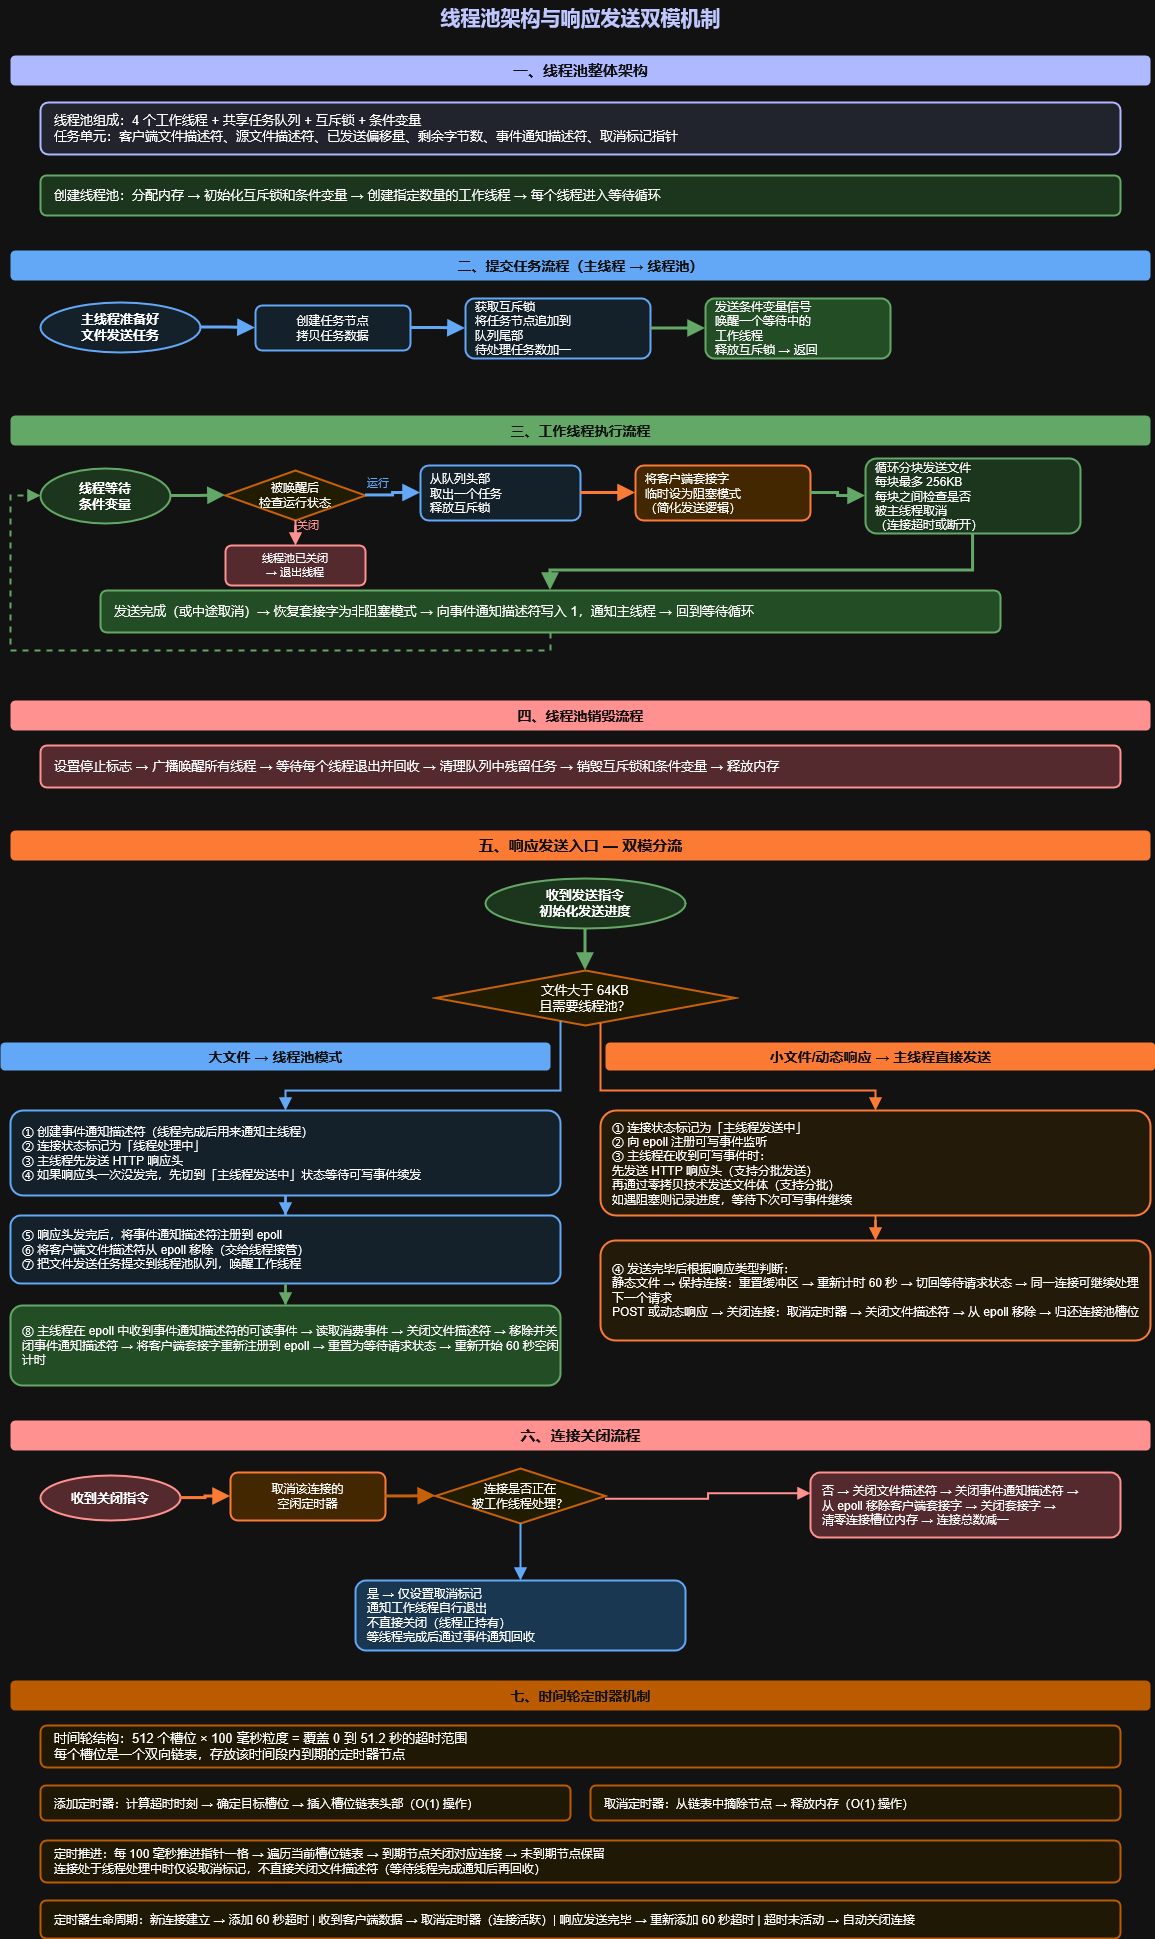

The diagram above was exported from draw.io. Its source (the exported page's mxGraphModel, read from the mxfile embedded in the PNG):
<mxGraphModel dx="1265" dy="598" grid="1" gridSize="10" guides="1" tooltips="1" connect="1" arrows="1" fold="1" page="1" pageScale="1" pageWidth="1200" pageHeight="2000" background="#FFFFFF" math="0" shadow="0">
  <root>
    <mxCell id="0" />
    <mxCell id="1" parent="0" />
    <mxCell id="t" parent="1" style="text;html=1;strokeColor=none;fillColor=none;align=center;verticalAlign=middle;fontSize=20;fontStyle=1;fontColor=#1A237E;" value="线程池架构与响应发送双模机制" vertex="1">
      <mxGeometry height="36" width="800" x="200" y="10" as="geometry" />
    </mxCell>
    <mxCell id="s1" parent="1" style="text;html=1;strokeColor=none;fillColor=#283593;align=center;verticalAlign=middle;fontSize=15;fontStyle=1;fontColor=#FFFFFF;rounded=1;" value="一、线程池整体架构" vertex="1">
      <mxGeometry height="30" width="1140" x="30" y="65" as="geometry" />
    </mxCell>
    <mxCell id="tp-struct" parent="1" style="rounded=1;whiteSpace=wrap;html=1;fillColor=#E8EAF6;strokeColor=#283593;fontSize=13;strokeWidth=2;align=left;spacingLeft=12;" value="线程池组成：4 个工作线程 + 共享任务队列 + 互斥锁 + 条件变量&#10;任务单元：客户端文件描述符、源文件描述符、已发送偏移量、剩余字节数、事件通知描述符、取消标记指针" vertex="1">
      <mxGeometry height="52" width="1080" x="60" y="112" as="geometry" />
    </mxCell>
    <mxCell id="tp-create" parent="1" style="rounded=1;whiteSpace=wrap;html=1;fillColor=#C8E6C9;strokeColor=#2E7D32;fontSize=13;strokeWidth=2;align=left;spacingLeft=12;" value="创建线程池：分配内存 → 初始化互斥锁和条件变量 → 创建指定数量的工作线程 → 每个线程进入等待循环" vertex="1">
      <mxGeometry height="40" width="1080" x="60" y="185" as="geometry" />
    </mxCell>
    <mxCell id="s2" parent="1" style="text;html=1;strokeColor=none;fillColor=#1565C0;align=center;verticalAlign=middle;fontSize=14;fontStyle=1;fontColor=#FFFFFF;rounded=1;" value="二、提交任务流程（主线程 → 线程池）" vertex="1">
      <mxGeometry height="30" width="1140" x="30" y="260" as="geometry" />
    </mxCell>
    <mxCell id="sub1" parent="1" style="ellipse;whiteSpace=wrap;html=1;fillColor=#E3F2FD;strokeColor=#1565C0;fontSize=13;fontStyle=1;strokeWidth=2;" value="主线程准备好&#10;文件发送任务" vertex="1">
      <mxGeometry height="50" width="160" x="60" y="312" as="geometry" />
    </mxCell>
    <mxCell id="sub2" parent="1" style="rounded=1;whiteSpace=wrap;html=1;fillColor=#E3F2FD;strokeColor=#1565C0;fontSize=12;strokeWidth=2;" value="创建任务节点&#10;拷贝任务数据" vertex="1">
      <mxGeometry height="45" width="155" x="275" y="315" as="geometry" />
    </mxCell>
    <mxCell id="sub3" parent="1" style="rounded=1;whiteSpace=wrap;html=1;fillColor=#E3F2FD;strokeColor=#1565C0;fontSize=12;strokeWidth=2;align=left;spacingLeft=8;" value="获取互斥锁&#10;将任务节点追加到&#10;队列尾部&#10;待处理任务数加一" vertex="1">
      <mxGeometry height="60" width="185" x="485" y="308" as="geometry" />
    </mxCell>
    <mxCell id="sub4" parent="1" style="rounded=1;whiteSpace=wrap;html=1;fillColor=#A5D6A7;strokeColor=#2E7D32;fontSize=12;strokeWidth=2;align=left;spacingLeft=8;" value="发送条件变量信号&#10;唤醒一个等待中的&#10;工作线程&#10;释放互斥锁 → 返回" vertex="1">
      <mxGeometry height="60" width="185" x="725" y="308" as="geometry" />
    </mxCell>
    <mxCell id="asub1" edge="1" parent="1" source="sub1" style="edgeStyle=orthogonalEdgeStyle;rounded=0;orthogonalLoop=1;jettySize=auto;html=1;strokeColor=#1565C0;strokeWidth=3;endArrow=block;endFill=1;endSize=10;" target="sub2">
      <mxGeometry relative="1" as="geometry" />
    </mxCell>
    <mxCell id="asub2" edge="1" parent="1" source="sub2" style="edgeStyle=orthogonalEdgeStyle;rounded=0;orthogonalLoop=1;jettySize=auto;html=1;strokeColor=#1565C0;strokeWidth=3;endArrow=block;endFill=1;endSize=10;" target="sub3">
      <mxGeometry relative="1" as="geometry" />
    </mxCell>
    <mxCell id="asub3" edge="1" parent="1" source="sub3" style="edgeStyle=orthogonalEdgeStyle;rounded=0;orthogonalLoop=1;jettySize=auto;html=1;strokeColor=#2E7D32;strokeWidth=3;endArrow=block;endFill=1;endSize=10;" target="sub4">
      <mxGeometry relative="1" as="geometry" />
    </mxCell>
    <mxCell id="s3" parent="1" style="text;html=1;strokeColor=none;fillColor=#2E7D32;align=center;verticalAlign=middle;fontSize=14;fontStyle=1;fontColor=#FFFFFF;rounded=1;" value="三、工作线程执行流程" vertex="1">
      <mxGeometry height="30" width="1140" x="30" y="425" as="geometry" />
    </mxCell>
    <mxCell id="w1" parent="1" style="ellipse;whiteSpace=wrap;html=1;fillColor=#C8E6C9;strokeColor=#2E7D32;fontSize=13;fontStyle=1;strokeWidth=2;" value="线程等待&#10;条件变量" vertex="1">
      <mxGeometry height="55" width="130" x="60" y="478" as="geometry" />
    </mxCell>
    <mxCell id="w2" parent="1" style="rhombus;whiteSpace=wrap;html=1;fillColor=#FFF9C4;strokeColor=#F57F17;fontSize=12;strokeWidth=2;" value="被唤醒后&#10;检查运行状态" vertex="1">
      <mxGeometry height="50" width="140" x="245" y="480" as="geometry" />
    </mxCell>
    <mxCell id="w2n" parent="1" style="rounded=1;whiteSpace=wrap;html=1;fillColor=#FFCDD2;strokeColor=#C62828;fontSize=11;strokeWidth=2;" value="线程池已关闭&#10;→ 退出线程" vertex="1">
      <mxGeometry height="40" width="140" x="245" y="555" as="geometry" />
    </mxCell>
    <mxCell id="w3" parent="1" style="rounded=1;whiteSpace=wrap;html=1;fillColor=#E3F2FD;strokeColor=#1565C0;fontSize=12;strokeWidth=2;align=left;spacingLeft=8;" value="从队列头部&#10;取出一个任务&#10;释放互斥锁" vertex="1">
      <mxGeometry height="55" width="160" x="440" y="475" as="geometry" />
    </mxCell>
    <mxCell id="w4" parent="1" style="rounded=1;whiteSpace=wrap;html=1;fillColor=#FFE0B2;strokeColor=#E65100;fontSize=12;strokeWidth=2;align=left;spacingLeft=8;" value="将客户端套接字&#10;临时设为阻塞模式&#10;（简化发送逻辑）" vertex="1">
      <mxGeometry height="55" width="175" x="655" y="475" as="geometry" />
    </mxCell>
    <mxCell id="w5" parent="1" style="rounded=1;whiteSpace=wrap;html=1;fillColor=#C8E6C9;strokeColor=#2E7D32;fontSize=12;strokeWidth=2;align=left;spacingLeft=8;" value="循环分块发送文件&#10;每块最多 256KB&#10;每块之间检查是否&#10;被主线程取消&#10;（连接超时或断开）" vertex="1">
      <mxGeometry height="75" width="215" x="885" y="468" as="geometry" />
    </mxCell>
    <mxCell id="aw1" edge="1" parent="1" source="w1" style="edgeStyle=orthogonalEdgeStyle;rounded=0;orthogonalLoop=1;jettySize=auto;html=1;strokeColor=#2E7D32;strokeWidth=3;endArrow=block;endFill=1;endSize=10;" target="w2">
      <mxGeometry relative="1" as="geometry" />
    </mxCell>
    <mxCell id="aw2" edge="1" parent="1" source="w2" style="edgeStyle=orthogonalEdgeStyle;rounded=0;orthogonalLoop=1;jettySize=auto;html=1;strokeColor=#C62828;strokeWidth=2;endArrow=block;endFill=1;endSize=8;" target="w2n">
      <mxGeometry relative="1" as="geometry" />
    </mxCell>
    <mxCell id="aw2l" parent="1" style="text;html=1;strokeColor=none;fillColor=none;fontSize=11;fontColor=#C62828;" value="关闭" vertex="1">
      <mxGeometry height="18" width="35" x="315" y="522" as="geometry" />
    </mxCell>
    <mxCell id="aw3" edge="1" parent="1" source="w2" style="edgeStyle=orthogonalEdgeStyle;rounded=0;orthogonalLoop=1;jettySize=auto;html=1;strokeColor=#1565C0;strokeWidth=3;endArrow=block;endFill=1;endSize=10;" target="w3">
      <mxGeometry relative="1" as="geometry" />
    </mxCell>
    <mxCell id="aw3l" parent="1" style="text;html=1;strokeColor=none;fillColor=none;fontSize=11;fontColor=#1565C0;" value="运行" vertex="1">
      <mxGeometry height="18" width="35" x="385" y="480" as="geometry" />
    </mxCell>
    <mxCell id="aw4" edge="1" parent="1" source="w3" style="edgeStyle=orthogonalEdgeStyle;rounded=0;orthogonalLoop=1;jettySize=auto;html=1;strokeColor=#E65100;strokeWidth=3;endArrow=block;endFill=1;endSize=10;" target="w4">
      <mxGeometry relative="1" as="geometry" />
    </mxCell>
    <mxCell id="aw5" edge="1" parent="1" source="w4" style="edgeStyle=orthogonalEdgeStyle;rounded=0;orthogonalLoop=1;jettySize=auto;html=1;strokeColor=#2E7D32;strokeWidth=3;endArrow=block;endFill=1;endSize=10;" target="w5">
      <mxGeometry relative="1" as="geometry" />
    </mxCell>
    <mxCell id="w6" parent="1" style="rounded=1;whiteSpace=wrap;html=1;fillColor=#A5D6A7;strokeColor=#2E7D32;fontSize=13;strokeWidth=2;align=left;spacingLeft=12;" value="发送完成（或中途取消）→ 恢复套接字为非阻塞模式 → 向事件通知描述符写入 1，通知主线程 → 回到等待循环" vertex="1">
      <mxGeometry height="42" width="900" x="120" y="600" as="geometry" />
    </mxCell>
    <mxCell id="aw6" edge="1" parent="1" source="w5" style="edgeStyle=orthogonalEdgeStyle;rounded=0;orthogonalLoop=1;jettySize=auto;html=1;strokeColor=#2E7D32;strokeWidth=3;endArrow=block;endFill=1;endSize=10;" target="w6">
      <mxGeometry relative="1" as="geometry">
        <Array as="points">
          <mxPoint x="992" y="580" />
          <mxPoint x="570" y="580" />
        </Array>
      </mxGeometry>
    </mxCell>
    <mxCell id="wloop" edge="1" parent="1" source="w6" style="edgeStyle=orthogonalEdgeStyle;rounded=0;orthogonalLoop=1;jettySize=auto;html=1;strokeColor=#2E7D32;strokeWidth=2;endArrow=block;endFill=1;endSize=8;dashed=1;" target="w1">
      <mxGeometry relative="1" as="geometry">
        <Array as="points">
          <mxPoint x="570" y="660" />
          <mxPoint x="30" y="660" />
          <mxPoint x="30" y="505" />
        </Array>
      </mxGeometry>
    </mxCell>
    <mxCell id="s4" parent="1" style="text;html=1;strokeColor=none;fillColor=#C62828;align=center;verticalAlign=middle;fontSize=14;fontStyle=1;fontColor=#FFFFFF;rounded=1;" value="四、线程池销毁流程" vertex="1">
      <mxGeometry height="30" width="1140" x="30" y="710" as="geometry" />
    </mxCell>
    <mxCell id="tpd" parent="1" style="rounded=1;whiteSpace=wrap;html=1;fillColor=#FFCDD2;strokeColor=#C62828;fontSize=13;strokeWidth=2;align=left;spacingLeft=12;" value="设置停止标志 → 广播唤醒所有线程 → 等待每个线程退出并回收 → 清理队列中残留任务 → 销毁互斥锁和条件变量 → 释放内存" vertex="1">
      <mxGeometry height="42" width="1080" x="60" y="755" as="geometry" />
    </mxCell>
    <mxCell id="s5" parent="1" style="text;html=1;strokeColor=none;fillColor=#E65100;align=center;verticalAlign=middle;fontSize=15;fontStyle=1;fontColor=#FFFFFF;rounded=1;" value="五、响应发送入口 — 双模分流" vertex="1">
      <mxGeometry height="30" width="1140" x="30" y="840" as="geometry" />
    </mxCell>
    <mxCell id="cs0" parent="1" style="ellipse;whiteSpace=wrap;html=1;fillColor=#C8E6C9;strokeColor=#2E7D32;fontSize=13;fontStyle=1;strokeWidth=2;" value="收到发送指令&#10;初始化发送进度" vertex="1">
      <mxGeometry height="50" width="200" x="505" y="888" as="geometry" />
    </mxCell>
    <mxCell id="cs1" parent="1" style="rhombus;whiteSpace=wrap;html=1;fillColor=#FFF9C4;strokeColor=#F57F17;fontSize=13;strokeWidth=2;" value="文件大于 64KB&#10;且需要线程池？" vertex="1">
      <mxGeometry height="55" width="300" x="455" y="980" as="geometry" />
    </mxCell>
    <mxCell id="acs0" edge="1" parent="1" source="cs0" style="edgeStyle=orthogonalEdgeStyle;rounded=0;orthogonalLoop=1;jettySize=auto;html=1;strokeColor=#2E7D32;strokeWidth=3;endArrow=block;endFill=1;endSize=10;" target="cs1">
      <mxGeometry relative="1" as="geometry" />
    </mxCell>
    <mxCell id="ma-t" parent="1" style="text;html=1;strokeColor=none;fillColor=#1565C0;align=center;verticalAlign=middle;fontSize=14;fontStyle=1;fontColor=#FFFFFF;rounded=1;" value="大文件 → 线程池模式" vertex="1">
      <mxGeometry height="28" width="550" x="20" y="1052" as="geometry" />
    </mxCell>
    <mxCell id="ma1" parent="1" style="rounded=1;whiteSpace=wrap;html=1;fillColor=#E3F2FD;strokeColor=#1565C0;fontSize=12;strokeWidth=2;align=left;spacingLeft=10;" value="① 创建事件通知描述符（线程完成后用来通知主线程）&#10;② 连接状态标记为「线程处理中」&#10;③ 主线程先发送 HTTP 响应头&#10;④ 如果响应头一次没发完，先切到「主线程发送中」状态等待可写事件续发" vertex="1">
      <mxGeometry height="85" width="550" x="30" y="1120" as="geometry" />
    </mxCell>
    <mxCell id="ma2" parent="1" style="rounded=1;whiteSpace=wrap;html=1;fillColor=#E3F2FD;strokeColor=#1565C0;fontSize=12;strokeWidth=2;align=left;spacingLeft=10;" value="⑤ 响应头发完后，将事件通知描述符注册到 epoll&#10;⑥ 将客户端文件描述符从 epoll 移除（交给线程接管）&#10;⑦ 把文件发送任务提交到线程池队列，唤醒工作线程" vertex="1">
      <mxGeometry height="68" width="550" x="30" y="1225" as="geometry" />
    </mxCell>
    <mxCell id="ma3" parent="1" style="rounded=1;whiteSpace=wrap;html=1;fillColor=#A5D6A7;strokeColor=#2E7D32;fontSize=12;strokeWidth=2;align=left;spacingLeft=10;" value="⑧ 主线程在 epoll 中收到事件通知描述符的可读事件 → 读取消费事件 → 关闭文件描述符 → 移除并关闭事件通知描述符 → 将客户端套接字重新注册到 epoll → 重置为等待请求状态 → 重新开始 60 秒空闲计时" vertex="1">
      <mxGeometry height="80" width="550" x="30" y="1315" as="geometry" />
    </mxCell>
    <mxCell id="ama1" edge="1" parent="1" source="cs1" style="edgeStyle=orthogonalEdgeStyle;rounded=0;orthogonalLoop=1;jettySize=auto;html=1;strokeColor=#1565C0;strokeWidth=2;endArrow=block;endFill=1;endSize=8;" target="ma1">
      <mxGeometry relative="1" as="geometry">
        <Array as="points">
          <mxPoint x="580" y="1100" />
          <mxPoint x="305" y="1100" />
        </Array>
      </mxGeometry>
    </mxCell>
    <mxCell id="ama2" edge="1" parent="1" source="ma1" style="edgeStyle=orthogonalEdgeStyle;rounded=0;orthogonalLoop=1;jettySize=auto;html=1;strokeColor=#1565C0;strokeWidth=2;endArrow=block;endFill=1;endSize=8;" target="ma2">
      <mxGeometry relative="1" as="geometry" />
    </mxCell>
    <mxCell id="ama3" edge="1" parent="1" source="ma2" style="edgeStyle=orthogonalEdgeStyle;rounded=0;orthogonalLoop=1;jettySize=auto;html=1;strokeColor=#2E7D32;strokeWidth=2;endArrow=block;endFill=1;endSize=8;" target="ma3">
      <mxGeometry relative="1" as="geometry" />
    </mxCell>
    <mxCell id="mb-t" parent="1" style="text;html=1;strokeColor=none;fillColor=#E65100;align=center;verticalAlign=middle;fontSize=14;fontStyle=1;fontColor=#FFFFFF;rounded=1;" value="小文件/动态响应 → 主线程直接发送" vertex="1">
      <mxGeometry height="28" width="550" x="625" y="1052" as="geometry" />
    </mxCell>
    <mxCell id="mb1" parent="1" style="rounded=1;whiteSpace=wrap;html=1;fillColor=#FFF3E0;strokeColor=#E65100;fontSize=12;strokeWidth=2;align=left;spacingLeft=10;" value="① 连接状态标记为「主线程发送中」&#10;② 向 epoll 注册可写事件监听&#10;③ 主线程在收到可写事件时：&#10;   先发送 HTTP 响应头（支持分批发送）&#10;   再通过零拷贝技术发送文件体（支持分批）&#10;   如遇阻塞则记录进度，等待下次可写事件继续" vertex="1">
      <mxGeometry height="105" width="550" x="620" y="1120" as="geometry" />
    </mxCell>
    <mxCell id="mb2" parent="1" style="rounded=1;whiteSpace=wrap;html=1;fillColor=#FFF3E0;strokeColor=#E65100;fontSize=12;strokeWidth=2;align=left;spacingLeft=10;" value="④ 发送完毕后根据响应类型判断：&#10;   静态文件 → 保持连接：重置缓冲区 → 重新计时 60 秒 → 切回等待请求状态 → 同一连接可继续处理下一个请求&#10;   POST 或动态响应 → 关闭连接：取消定时器 → 关闭文件描述符 → 从 epoll 移除 → 归还连接池槽位" vertex="1">
      <mxGeometry height="100" width="550" x="620" y="1250" as="geometry" />
    </mxCell>
    <mxCell id="amb1" edge="1" parent="1" source="cs1" style="edgeStyle=orthogonalEdgeStyle;rounded=0;orthogonalLoop=1;jettySize=auto;html=1;strokeColor=#E65100;strokeWidth=2;endArrow=block;endFill=1;endSize=8;" target="mb1">
      <mxGeometry relative="1" as="geometry">
        <Array as="points">
          <mxPoint x="620" y="1100" />
          <mxPoint x="895" y="1100" />
        </Array>
      </mxGeometry>
    </mxCell>
    <mxCell id="amb2" edge="1" parent="1" source="mb1" style="edgeStyle=orthogonalEdgeStyle;rounded=0;orthogonalLoop=1;jettySize=auto;html=1;strokeColor=#E65100;strokeWidth=2;endArrow=block;endFill=1;endSize=8;" target="mb2">
      <mxGeometry relative="1" as="geometry" />
    </mxCell>
    <mxCell id="s6" parent="1" style="text;html=1;strokeColor=none;fillColor=#C62828;align=center;verticalAlign=middle;fontSize=15;fontStyle=1;fontColor=#FFFFFF;rounded=1;" value="六、连接关闭流程" vertex="1">
      <mxGeometry height="30" width="1140" x="30" y="1430" as="geometry" />
    </mxCell>
    <mxCell id="cc1" parent="1" style="ellipse;whiteSpace=wrap;html=1;fillColor=#FFCDD2;strokeColor=#C62828;fontSize=13;fontStyle=1;strokeWidth=2;" value="收到关闭指令" vertex="1">
      <mxGeometry height="45" width="140" x="60" y="1485" as="geometry" />
    </mxCell>
    <mxCell id="cc2" parent="1" style="rounded=1;whiteSpace=wrap;html=1;fillColor=#FFE0B2;strokeColor=#E65100;fontSize=12;strokeWidth=2;" value="取消该连接的&#10;空闲定时器" vertex="1">
      <mxGeometry height="48" width="155" x="250" y="1482" as="geometry" />
    </mxCell>
    <mxCell id="cc3" parent="1" style="rhombus;whiteSpace=wrap;html=1;fillColor=#FFF9C4;strokeColor=#F57F17;fontSize=12;strokeWidth=2;" value="连接是否正在&#10;被工作线程处理？" vertex="1">
      <mxGeometry height="55" width="170" x="455" y="1478" as="geometry" />
    </mxCell>
    <mxCell id="cc3y" parent="1" style="rounded=1;whiteSpace=wrap;html=1;fillColor=#BBDEFB;strokeColor=#1565C0;fontSize=12;strokeWidth=2;align=left;spacingLeft=10;" value="是 → 仅设置取消标记&#10;通知工作线程自行退出&#10;不直接关闭（线程正持有）&#10;等线程完成后通过事件通知回收" vertex="1">
      <mxGeometry height="70" width="330" x="375" y="1590" as="geometry" />
    </mxCell>
    <mxCell id="cc3n" parent="1" style="rounded=1;whiteSpace=wrap;html=1;fillColor=#FFCDD2;strokeColor=#C62828;fontSize=12;strokeWidth=2;align=left;spacingLeft=10;" value="否 → 关闭文件描述符 → 关闭事件通知描述符 →&#10;从 epoll 移除客户端套接字 → 关闭套接字 →&#10;清零连接槽位内存 → 连接总数减一" vertex="1">
      <mxGeometry height="65" width="310" x="830" y="1482" as="geometry" />
    </mxCell>
    <mxCell id="acc1" edge="1" parent="1" source="cc1" style="edgeStyle=orthogonalEdgeStyle;rounded=0;orthogonalLoop=1;jettySize=auto;html=1;strokeColor=#E65100;strokeWidth=3;endArrow=block;endFill=1;endSize=10;" target="cc2">
      <mxGeometry relative="1" as="geometry" />
    </mxCell>
    <mxCell id="acc2" edge="1" parent="1" source="cc2" style="edgeStyle=orthogonalEdgeStyle;rounded=0;orthogonalLoop=1;jettySize=auto;html=1;strokeColor=#F57F17;strokeWidth=3;endArrow=block;endFill=1;endSize=10;" target="cc3">
      <mxGeometry relative="1" as="geometry" />
    </mxCell>
    <mxCell id="acc3y" edge="1" parent="1" source="cc3" style="edgeStyle=orthogonalEdgeStyle;rounded=0;orthogonalLoop=1;jettySize=auto;html=1;strokeColor=#1565C0;strokeWidth=2;endArrow=block;endFill=1;endSize=8;" target="cc3y">
      <mxGeometry relative="1" as="geometry" />
    </mxCell>
    <mxCell id="acc3n" edge="1" parent="1" style="edgeStyle=orthogonalEdgeStyle;rounded=0;orthogonalLoop=1;jettySize=auto;html=1;strokeColor=#C62828;strokeWidth=2;endArrow=block;endFill=1;endSize=8;">
      <mxGeometry relative="1" as="geometry">
        <Array as="points">
          <mxPoint x="727.5" y="1508.25" />
          <mxPoint x="727.5" y="1502.75" />
        </Array>
        <mxPoint x="625" y="1508.25" as="sourcePoint" />
        <mxPoint x="830" y="1502.75" as="targetPoint" />
      </mxGeometry>
    </mxCell>
    <mxCell id="s7" parent="1" style="text;html=1;strokeColor=none;fillColor=#FF8F00;align=center;verticalAlign=middle;fontSize=14;fontStyle=1;fontColor=#FFFFFF;rounded=1;" value="七、时间轮定时器机制" vertex="1">
      <mxGeometry height="30" width="1140" x="30" y="1690" as="geometry" />
    </mxCell>
    <mxCell id="tw1" parent="1" style="rounded=1;whiteSpace=wrap;html=1;fillColor=#FFF8E1;strokeColor=#FF8F00;fontSize=13;strokeWidth=2;align=left;spacingLeft=12;" value="时间轮结构：512 个槽位 × 100 毫秒粒度 = 覆盖 0 到 51.2 秒的超时范围&#10;每个槽位是一个双向链表，存放该时间段内到期的定时器节点" vertex="1">
      <mxGeometry height="42" width="1080" x="60" y="1735" as="geometry" />
    </mxCell>
    <mxCell id="tw2" parent="1" style="rounded=1;whiteSpace=wrap;html=1;fillColor=#FFF8E1;strokeColor=#FF8F00;fontSize=12;strokeWidth=2;align=left;spacingLeft=12;" value="添加定时器：计算超时时刻 → 确定目标槽位 → 插入槽位链表头部（O(1) 操作）" vertex="1">
      <mxGeometry height="35" width="530" x="60" y="1795" as="geometry" />
    </mxCell>
    <mxCell id="tw3" parent="1" style="rounded=1;whiteSpace=wrap;html=1;fillColor=#FFF8E1;strokeColor=#FF8F00;fontSize=12;strokeWidth=2;align=left;spacingLeft=12;" value="取消定时器：从链表中摘除节点 → 释放内存（O(1) 操作）" vertex="1">
      <mxGeometry height="35" width="530" x="610" y="1795" as="geometry" />
    </mxCell>
    <mxCell id="tw4" parent="1" style="rounded=1;whiteSpace=wrap;html=1;fillColor=#FFF8E1;strokeColor=#FF8F00;fontSize=12;strokeWidth=2;align=left;spacingLeft=12;" value="定时推进：每 100 毫秒推进指针一格 → 遍历当前槽位链表 → 到期节点关闭对应连接 → 未到期节点保留&#10;连接处于线程处理中时仅设取消标记，不直接关闭文件描述符（等待线程完成通知后再回收）" vertex="1">
      <mxGeometry height="42" width="1080" x="60" y="1850" as="geometry" />
    </mxCell>
    <mxCell id="tw5" parent="1" style="rounded=1;whiteSpace=wrap;html=1;fillColor=#FFF8E1;strokeColor=#FF8F00;fontSize=12;strokeWidth=2;align=left;spacingLeft=12;" value="定时器生命周期：新连接建立 → 添加 60 秒超时 | 收到客户端数据 → 取消定时器（连接活跃）| 响应发送完毕 → 重新添加 60 秒超时 | 超时未活动 → 自动关闭连接" vertex="1">
      <mxGeometry height="38" width="1080" x="60" y="1910" as="geometry" />
    </mxCell>
  </root>
</mxGraphModel>